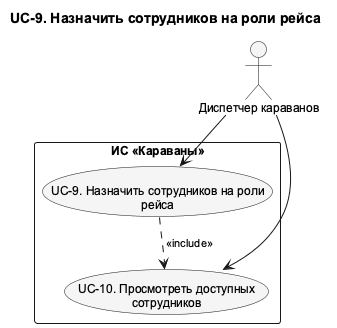

The diagram above was rendered by PlantUML. Its source (embedded in the PNG):
@startuml UC_9_Detail
!pragma layout smetana
skinparam shadowing false
skinparam defaultFontName Arial
skinparam defaultFontSize 12
skinparam backgroundColor white
skinparam nodesep 75
skinparam ranksep 100
skinparam ArrowFontSize 11
skinparam usecaseBackgroundColor #F5F5F5
skinparam activityBackgroundColor #F5F5F5
top to bottom direction
title UC-9. Назначить сотрудников на роли рейса

actor "Диспетчер караванов" as Dispatcher
rectangle "ИС «Караваны»" as SystemBoundary {
  usecase "UC-9. Назначить сотрудников на роли\nрейса" as UC9
  usecase "UC-10. Просмотреть доступных\nсотрудников" as UC10
}
' edge:R064
UC9 ..> UC10 : <<include>>
' edge:R009
Dispatcher --> UC9
' edge:R010
Dispatcher --> UC10
@enduml